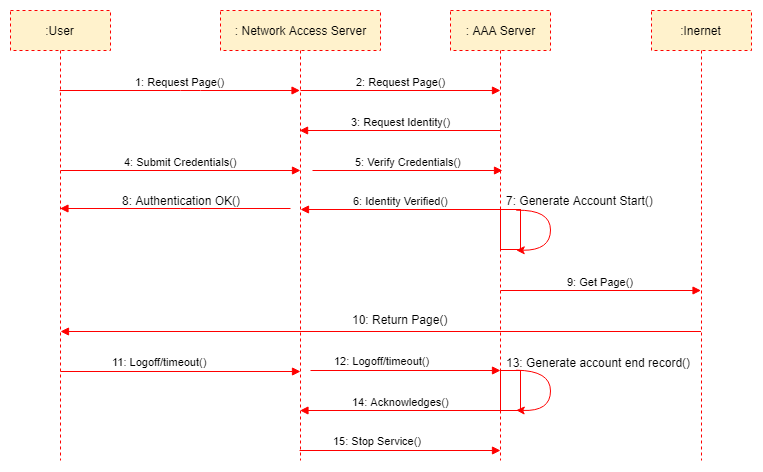

The diagram above was exported from draw.io. Its source (the exported page's mxGraphModel, read from the mxfile embedded in the PNG):
<mxGraphModel dx="1200" dy="1676" grid="1" gridSize="10" guides="1" tooltips="1" connect="1" arrows="1" fold="1" page="1" pageScale="1" pageWidth="850" pageHeight="1100" math="0" shadow="0">
  <root>
    <mxCell id="0" />
    <mxCell id="1" parent="0" />
    <mxCell id="DC0FuXdNC9KqHu6CyHaS-2" value=":User" style="shape=umlLifeline;perimeter=lifelinePerimeter;whiteSpace=wrap;html=1;container=1;collapsible=0;recursiveResize=0;outlineConnect=0;perimeterSpacing=9;horizontal=1;dashed=1;strokeColor=#FF0000;fillColor=#fff2cc;" vertex="1" parent="1">
      <mxGeometry x="160" y="-160" width="100" height="450" as="geometry" />
    </mxCell>
    <mxCell id="DC0FuXdNC9KqHu6CyHaS-3" value=": Network Access Server" style="shape=umlLifeline;perimeter=lifelinePerimeter;whiteSpace=wrap;html=1;container=1;collapsible=0;recursiveResize=0;outlineConnect=0;perimeterSpacing=9;horizontal=1;dashed=1;strokeColor=#FF0000;fillColor=#fff2cc;" vertex="1" parent="1">
      <mxGeometry x="370" y="-160" width="160" height="450" as="geometry" />
    </mxCell>
    <mxCell id="DC0FuXdNC9KqHu6CyHaS-17" value="3: Request Identity()" style="html=1;verticalAlign=bottom;endArrow=block;shadow=0;strokeColor=#FF0000;strokeWidth=1;" edge="1" parent="DC0FuXdNC9KqHu6CyHaS-3" target="DC0FuXdNC9KqHu6CyHaS-3">
      <mxGeometry width="80" relative="1" as="geometry">
        <mxPoint x="280" y="120" as="sourcePoint" />
        <mxPoint x="230" y="120" as="targetPoint" />
      </mxGeometry>
    </mxCell>
    <mxCell id="DC0FuXdNC9KqHu6CyHaS-4" value=": AAA Server" style="shape=umlLifeline;perimeter=lifelinePerimeter;whiteSpace=wrap;html=1;container=1;collapsible=0;recursiveResize=0;outlineConnect=0;perimeterSpacing=9;horizontal=1;dashed=1;strokeColor=#FF0000;fillColor=#fff2cc;" vertex="1" parent="1">
      <mxGeometry x="600" y="-160" width="100" height="450" as="geometry" />
    </mxCell>
    <mxCell id="DC0FuXdNC9KqHu6CyHaS-22" value="" style="rounded=0;whiteSpace=wrap;html=1;strokeColor=#FF0000;" vertex="1" parent="DC0FuXdNC9KqHu6CyHaS-4">
      <mxGeometry x="50" y="199" width="20" height="40" as="geometry" />
    </mxCell>
    <mxCell id="DC0FuXdNC9KqHu6CyHaS-23" value="" style="curved=1;endArrow=classic;html=1;shadow=0;strokeColor=#FF0000;strokeWidth=1;exitX=0.75;exitY=0;exitDx=0;exitDy=0;entryX=0.75;entryY=1;entryDx=0;entryDy=0;" edge="1" parent="DC0FuXdNC9KqHu6CyHaS-4" source="DC0FuXdNC9KqHu6CyHaS-22" target="DC0FuXdNC9KqHu6CyHaS-22">
      <mxGeometry width="50" height="50" relative="1" as="geometry">
        <mxPoint x="120" y="250" as="sourcePoint" />
        <mxPoint x="70" y="240" as="targetPoint" />
        <Array as="points">
          <mxPoint x="100" y="199" />
          <mxPoint x="100" y="240" />
        </Array>
      </mxGeometry>
    </mxCell>
    <mxCell id="DC0FuXdNC9KqHu6CyHaS-5" value=":Inernet" style="shape=umlLifeline;perimeter=lifelinePerimeter;whiteSpace=wrap;html=1;container=1;collapsible=0;recursiveResize=0;outlineConnect=0;perimeterSpacing=9;horizontal=1;dashed=1;strokeColor=#FF0000;fillColor=#fff2cc;" vertex="1" parent="1">
      <mxGeometry x="801" y="-160" width="100" height="450" as="geometry" />
    </mxCell>
    <mxCell id="DC0FuXdNC9KqHu6CyHaS-6" value="1: Request Page()" style="html=1;verticalAlign=bottom;endArrow=block;shadow=0;strokeWidth=1;strokeColor=#FF0000;" edge="1" parent="1" source="DC0FuXdNC9KqHu6CyHaS-2" target="DC0FuXdNC9KqHu6CyHaS-3">
      <mxGeometry width="80" relative="1" as="geometry">
        <mxPoint x="230" y="-10" as="sourcePoint" />
        <mxPoint x="450" y="-70" as="targetPoint" />
        <Array as="points">
          <mxPoint x="340" y="-80" />
        </Array>
      </mxGeometry>
    </mxCell>
    <mxCell id="DC0FuXdNC9KqHu6CyHaS-8" value="2: Request Page()" style="html=1;verticalAlign=bottom;endArrow=block;shadow=0;strokeWidth=1;strokeColor=#FF0000;" edge="1" parent="1">
      <mxGeometry width="80" relative="1" as="geometry">
        <mxPoint x="450" y="-80" as="sourcePoint" />
        <mxPoint x="650" y="-80" as="targetPoint" />
        <Array as="points">
          <mxPoint x="580.5" y="-80" />
        </Array>
      </mxGeometry>
    </mxCell>
    <mxCell id="DC0FuXdNC9KqHu6CyHaS-9" value="" style="html=1;verticalAlign=bottom;endArrow=block;shadow=0;strokeWidth=1;strokeColor=#FF0000;" edge="1" parent="1">
      <mxGeometry width="80" relative="1" as="geometry">
        <mxPoint x="440" y="38" as="sourcePoint" />
        <mxPoint x="209.5" y="38" as="targetPoint" />
        <Array as="points">
          <mxPoint x="340" y="38" />
        </Array>
      </mxGeometry>
    </mxCell>
    <mxCell id="DC0FuXdNC9KqHu6CyHaS-10" value="" style="html=1;verticalAlign=bottom;endArrow=block;shadow=0;strokeWidth=1;strokeColor=#FF0000;" edge="1" parent="1">
      <mxGeometry width="80" relative="1" as="geometry">
        <mxPoint x="850.5" y="161" as="sourcePoint" />
        <mxPoint x="210" y="161" as="targetPoint" />
        <Array as="points">
          <mxPoint x="340.5" y="161" />
        </Array>
      </mxGeometry>
    </mxCell>
    <mxCell id="DC0FuXdNC9KqHu6CyHaS-11" value="11: Logoff/timeout()&lt;br&gt;" style="html=1;verticalAlign=bottom;endArrow=block;shadow=0;strokeWidth=1;strokeColor=#FF0000;" edge="1" parent="1">
      <mxGeometry x="0.0875" y="31" width="80" relative="1" as="geometry">
        <mxPoint x="210" y="201" as="sourcePoint" />
        <mxPoint x="450" y="201" as="targetPoint" />
        <Array as="points">
          <mxPoint x="340.5" y="201" />
        </Array>
        <mxPoint x="-31" y="30" as="offset" />
      </mxGeometry>
    </mxCell>
    <mxCell id="DC0FuXdNC9KqHu6CyHaS-13" value="8: Authentication OK()" style="text;html=1;" vertex="1" parent="1">
      <mxGeometry x="270" y="17" width="140" height="30" as="geometry" />
    </mxCell>
    <mxCell id="DC0FuXdNC9KqHu6CyHaS-18" value="9: Get Page()" style="html=1;verticalAlign=bottom;endArrow=block;shadow=0;strokeWidth=1;strokeColor=#FF0000;" edge="1" parent="1">
      <mxGeometry width="80" relative="1" as="geometry">
        <mxPoint x="650" y="120" as="sourcePoint" />
        <mxPoint x="850.5" y="120" as="targetPoint" />
        <Array as="points">
          <mxPoint x="770.5" y="120" />
        </Array>
      </mxGeometry>
    </mxCell>
    <mxCell id="DC0FuXdNC9KqHu6CyHaS-19" value="4: Submit Credentials()" style="html=1;verticalAlign=bottom;endArrow=block;shadow=0;strokeWidth=1;strokeColor=#FF0000;" edge="1" parent="1">
      <mxGeometry width="80" relative="1" as="geometry">
        <mxPoint x="210" as="sourcePoint" />
        <mxPoint x="450" as="targetPoint" />
        <Array as="points">
          <mxPoint x="340.5" />
        </Array>
      </mxGeometry>
    </mxCell>
    <mxCell id="DC0FuXdNC9KqHu6CyHaS-20" value="6: Identity Verified()" style="html=1;verticalAlign=bottom;endArrow=block;shadow=0;strokeColor=#FF0000;strokeWidth=1;" edge="1" parent="1">
      <mxGeometry width="80" relative="1" as="geometry">
        <mxPoint x="650.5" y="39" as="sourcePoint" />
        <mxPoint x="450" y="39" as="targetPoint" />
      </mxGeometry>
    </mxCell>
    <mxCell id="DC0FuXdNC9KqHu6CyHaS-24" value="7: Generate Account Start()" style="text;html=1;resizable=0;points=[];autosize=1;align=left;verticalAlign=top;spacingTop=-4;" vertex="1" parent="1">
      <mxGeometry x="654" y="21" width="160" height="20" as="geometry" />
    </mxCell>
    <mxCell id="DC0FuXdNC9KqHu6CyHaS-25" value="10: Return Page()" style="text;html=1;resizable=0;points=[];autosize=1;align=left;verticalAlign=top;spacingTop=-4;" vertex="1" parent="1">
      <mxGeometry x="500" y="140" width="110" height="20" as="geometry" />
    </mxCell>
    <mxCell id="DC0FuXdNC9KqHu6CyHaS-28" value="5: Verify Credentials()" style="html=1;verticalAlign=bottom;endArrow=block;shadow=0;strokeWidth=1;strokeColor=#FF0000;" edge="1" parent="1">
      <mxGeometry width="80" relative="1" as="geometry">
        <mxPoint x="462" as="sourcePoint" />
        <mxPoint x="652" as="targetPoint" />
        <Array as="points">
          <mxPoint x="582.5" />
        </Array>
      </mxGeometry>
    </mxCell>
    <mxCell id="DC0FuXdNC9KqHu6CyHaS-29" value="12: Logoff/timeout()&lt;br&gt;" style="html=1;verticalAlign=bottom;endArrow=block;shadow=0;strokeWidth=1;strokeColor=#FF0000;" edge="1" parent="1">
      <mxGeometry x="0.0875" y="31" width="80" relative="1" as="geometry">
        <mxPoint x="460" y="200" as="sourcePoint" />
        <mxPoint x="650" y="200" as="targetPoint" />
        <Array as="points">
          <mxPoint x="580.5" y="200" />
        </Array>
        <mxPoint x="-31" y="30" as="offset" />
      </mxGeometry>
    </mxCell>
    <mxCell id="DC0FuXdNC9KqHu6CyHaS-30" value="15: Stop Service()&lt;br&gt;" style="html=1;verticalAlign=bottom;endArrow=block;shadow=0;strokeWidth=1;strokeColor=#FF0000;" edge="1" parent="1" source="DC0FuXdNC9KqHu6CyHaS-3">
      <mxGeometry x="0.0875" y="31" width="80" relative="1" as="geometry">
        <mxPoint x="460" y="280" as="sourcePoint" />
        <mxPoint x="650" y="280" as="targetPoint" />
        <Array as="points">
          <mxPoint x="580.5" y="280" />
        </Array>
        <mxPoint x="-31" y="30" as="offset" />
      </mxGeometry>
    </mxCell>
    <mxCell id="DC0FuXdNC9KqHu6CyHaS-31" value="14: Acknowledges()" style="html=1;verticalAlign=bottom;endArrow=block;shadow=0;strokeColor=#FF0000;strokeWidth=1;" edge="1" parent="1">
      <mxGeometry width="80" relative="1" as="geometry">
        <mxPoint x="650" y="240" as="sourcePoint" />
        <mxPoint x="449.5" y="240" as="targetPoint" />
      </mxGeometry>
    </mxCell>
    <mxCell id="DC0FuXdNC9KqHu6CyHaS-32" value="" style="rounded=0;whiteSpace=wrap;html=1;strokeColor=#FF0000;" vertex="1" parent="1">
      <mxGeometry x="650" y="200" width="20" height="40" as="geometry" />
    </mxCell>
    <mxCell id="DC0FuXdNC9KqHu6CyHaS-33" value="" style="curved=1;endArrow=classic;html=1;shadow=0;strokeColor=#FF0000;strokeWidth=1;exitX=0.75;exitY=0;exitDx=0;exitDy=0;entryX=0.75;entryY=1;entryDx=0;entryDy=0;" edge="1" parent="1" source="DC0FuXdNC9KqHu6CyHaS-32" target="DC0FuXdNC9KqHu6CyHaS-32">
      <mxGeometry width="50" height="50" relative="1" as="geometry">
        <mxPoint x="120" y="411" as="sourcePoint" />
        <mxPoint x="70" y="401" as="targetPoint" />
        <Array as="points">
          <mxPoint x="700" y="200" />
          <mxPoint x="700" y="241" />
        </Array>
      </mxGeometry>
    </mxCell>
    <mxCell id="DC0FuXdNC9KqHu6CyHaS-34" value="13: Generate account end record()" style="text;html=1;resizable=0;points=[];autosize=1;align=left;verticalAlign=top;spacingTop=-4;" vertex="1" parent="1">
      <mxGeometry x="654" y="183" width="200" height="20" as="geometry" />
    </mxCell>
  </root>
</mxGraphModel>